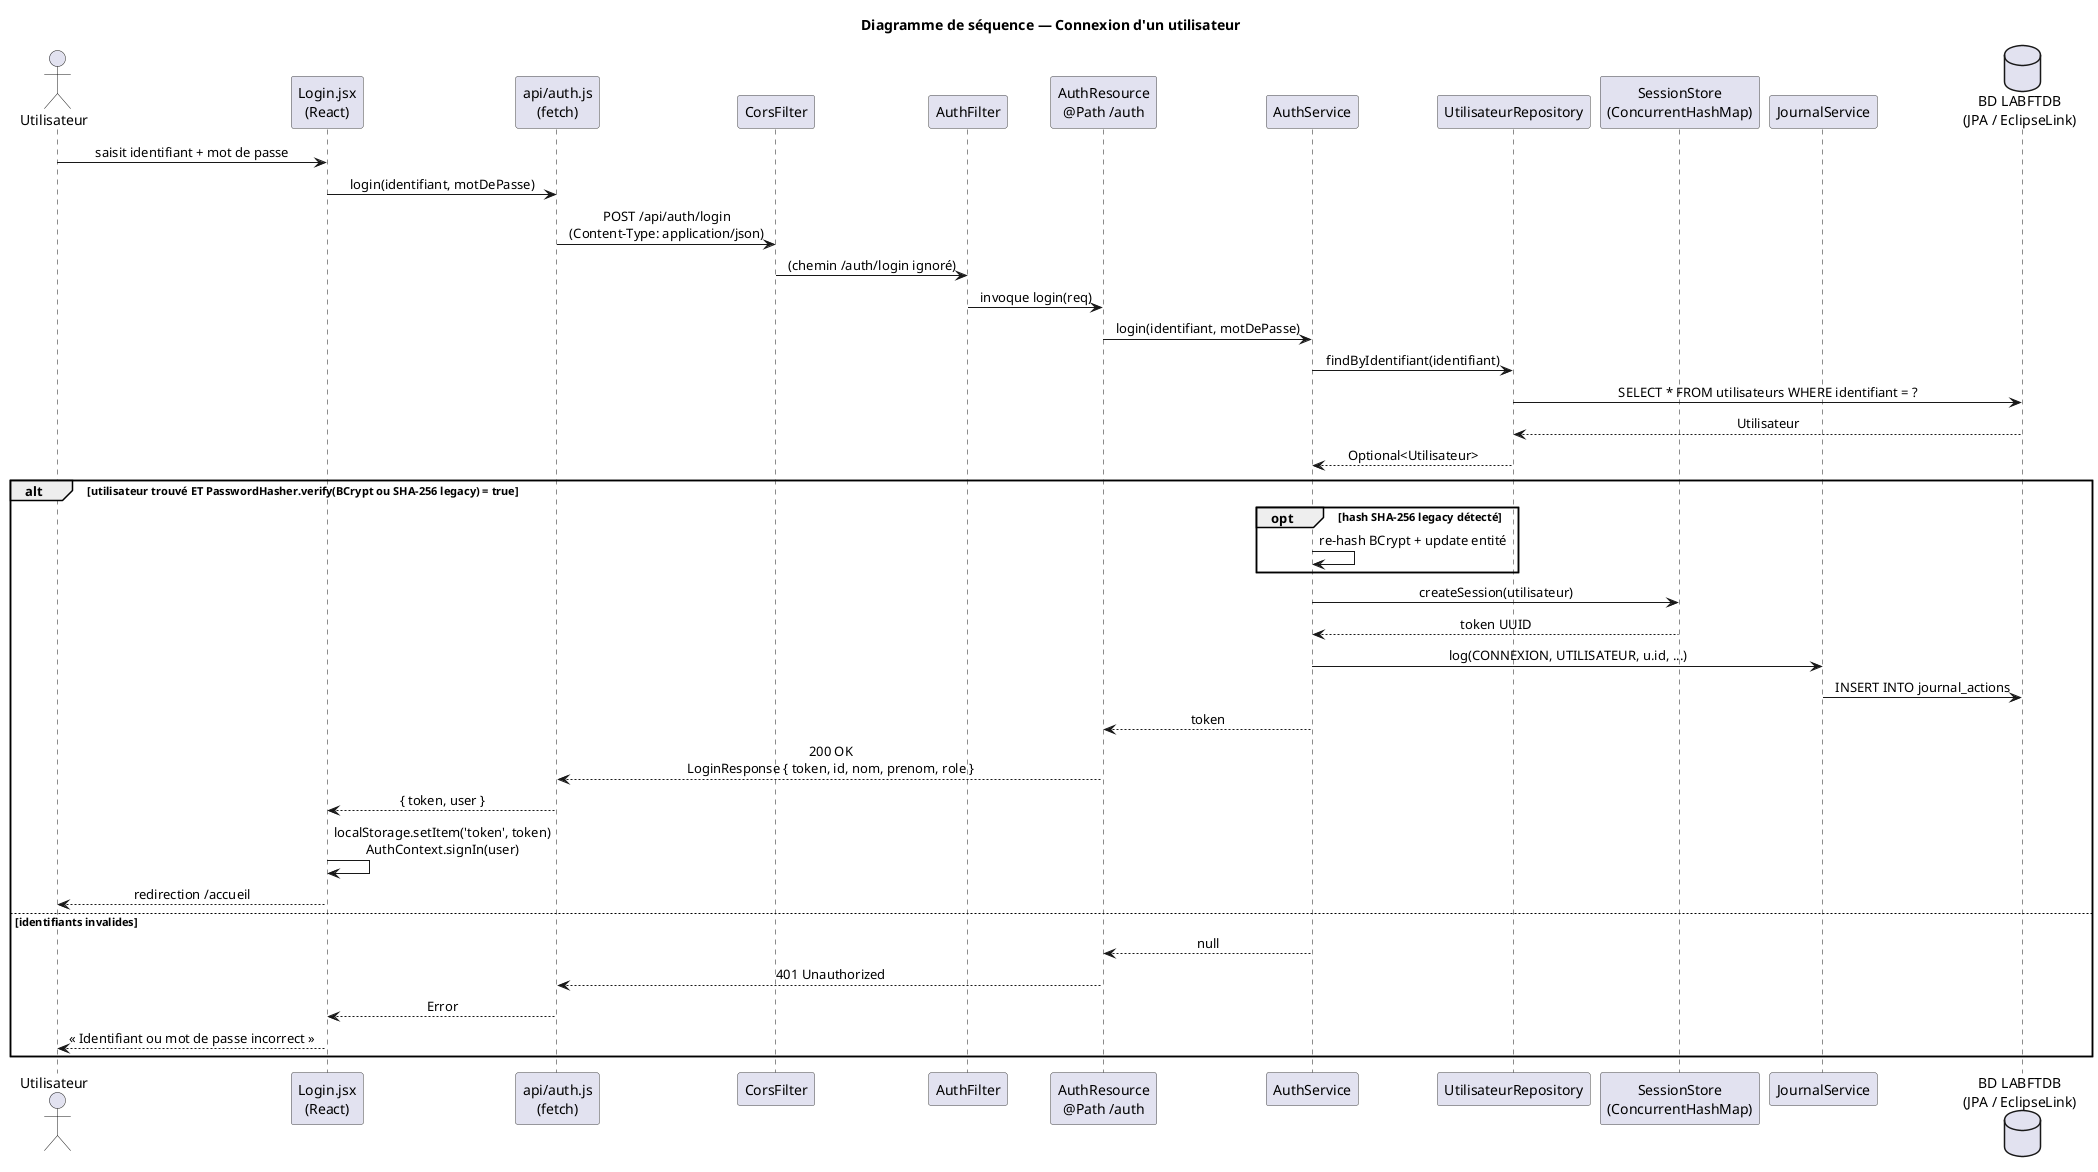

The diagram above was rendered by PlantUML. Its source (embedded in the PNG):
@startuml uml_sequence_connexion
!pragma layout smetana
title Diagramme de séquence — Connexion d'un utilisateur

skinparam shadowing false
skinparam sequenceMessageAlign center
skinparam sequenceBoxBorderColor #444
skinparam ParticipantBorderColor #444

actor "Utilisateur" as user
participant "Login.jsx\n(React)" as ui
participant "api/auth.js\n(fetch)" as api
participant "CorsFilter" as cors
participant "AuthFilter" as authF
participant "AuthResource\n@Path /auth" as ctrl
participant "AuthService" as svc
participant "UtilisateurRepository" as repo
participant "SessionStore\n(ConcurrentHashMap)" as session
participant "JournalService" as journal
database  "BD LABFTDB\n(JPA / EclipseLink)" as db

user -> ui : saisit identifiant + mot de passe
ui -> api : login(identifiant, motDePasse)
api -> cors : POST /api/auth/login\n(Content-Type: application/json)
cors -> authF : (chemin /auth/login ignoré)
authF -> ctrl : invoque login(req)
ctrl -> svc : login(identifiant, motDePasse)

svc -> repo : findByIdentifiant(identifiant)
repo -> db : SELECT * FROM utilisateurs WHERE identifiant = ?
db --> repo : Utilisateur
repo --> svc : Optional<Utilisateur>

alt utilisateur trouvé ET PasswordHasher.verify(BCrypt ou SHA-256 legacy) = true
    opt hash SHA-256 legacy détecté
        svc -> svc : re-hash BCrypt + update entité
    end
    svc -> session : createSession(utilisateur)
    session --> svc : token UUID
    svc -> journal : log(CONNEXION, UTILISATEUR, u.id, ...)
    journal -> db : INSERT INTO journal_actions
    svc --> ctrl : token
    ctrl --> api : 200 OK\nLoginResponse { token, id, nom, prenom, role }
    api --> ui : { token, user }
    ui -> ui : localStorage.setItem('token', token)\nAuthContext.signIn(user)
    ui --> user : redirection /accueil
else identifiants invalides
    svc --> ctrl : null
    ctrl --> api : 401 Unauthorized
    api --> ui : Error
    ui --> user : « Identifiant ou mot de passe incorrect »
end

@enduml